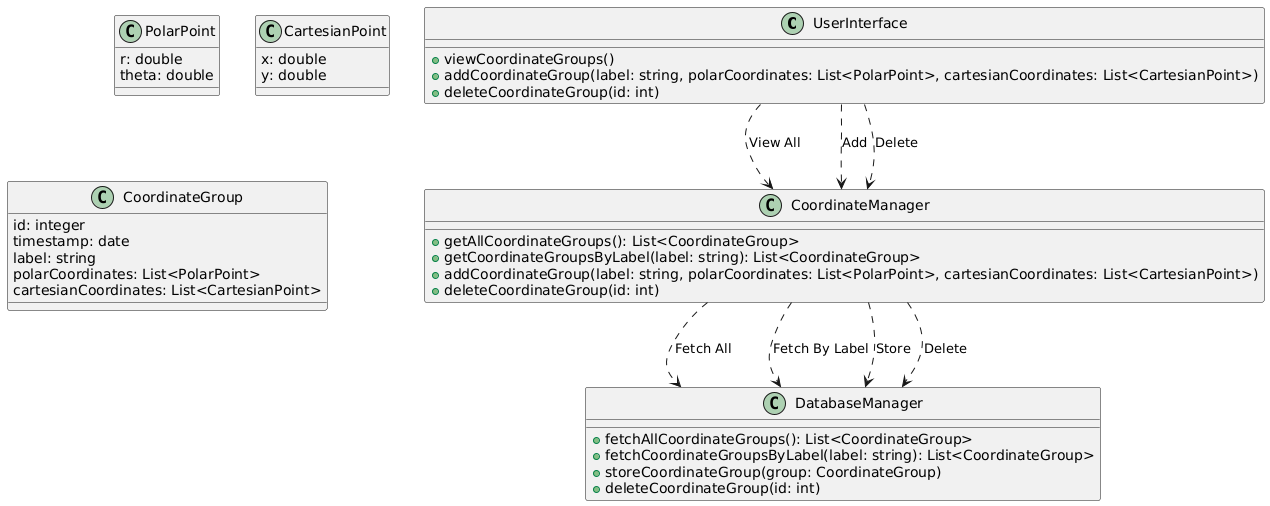

The diagram above was rendered by PlantUML. Its source (embedded in the PNG):
@startuml
class UserInterface {
    +viewCoordinateGroups()
    +addCoordinateGroup(label: string, polarCoordinates: List<PolarPoint>, cartesianCoordinates: List<CartesianPoint>)
    +deleteCoordinateGroup(id: int)
}

class CoordinateManager {
    +getAllCoordinateGroups(): List<CoordinateGroup>
    +getCoordinateGroupsByLabel(label: string): List<CoordinateGroup>
    +addCoordinateGroup(label: string, polarCoordinates: List<PolarPoint>, cartesianCoordinates: List<CartesianPoint>)
    +deleteCoordinateGroup(id: int)
}

class DatabaseManager {
    +fetchAllCoordinateGroups(): List<CoordinateGroup>
    +fetchCoordinateGroupsByLabel(label: string): List<CoordinateGroup>
    +storeCoordinateGroup(group: CoordinateGroup)
    +deleteCoordinateGroup(id: int)
}

class PolarPoint{
  r: double
  theta: double  
}
class CartesianPoint {
  x: double
  y: double
}

class CoordinateGroup {
  id: integer
  timestamp: date
  label: string 
  polarCoordinates: List<PolarPoint>
  cartesianCoordinates: List<CartesianPoint> 
}


UserInterface ..> CoordinateManager : View All
UserInterface ..> CoordinateManager : Add
UserInterface ..> CoordinateManager : Delete
CoordinateManager ..> DatabaseManager : Fetch All
CoordinateManager ..> DatabaseManager : Fetch By Label
CoordinateManager ..> DatabaseManager : Store
CoordinateManager ..> DatabaseManager : Delete
@enduml